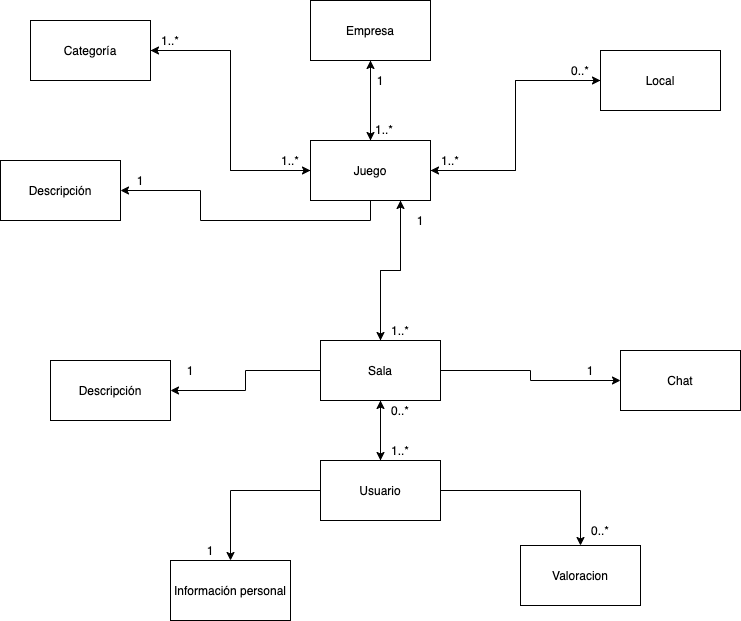

The diagram above was exported from draw.io. Its source (the exported page's mxGraphModel, read from the mxfile embedded in the PNG):
<mxGraphModel dx="2304" dy="1186" grid="1" gridSize="10" guides="1" tooltips="1" connect="1" arrows="1" fold="1" page="1" pageScale="1" pageWidth="827" pageHeight="1169" math="0" shadow="0">
  <root>
    <mxCell id="0" />
    <mxCell id="1" parent="0" />
    <mxCell id="2" style="edgeStyle=orthogonalEdgeStyle;rounded=0;orthogonalLoop=1;jettySize=auto;html=1;exitX=0.5;exitY=0;exitDx=0;exitDy=0;entryX=0.5;entryY=1;entryDx=0;entryDy=0;" edge="1" source="7" target="11" parent="1">
      <mxGeometry relative="1" as="geometry" />
    </mxCell>
    <mxCell id="3" style="edgeStyle=orthogonalEdgeStyle;rounded=0;orthogonalLoop=1;jettySize=auto;html=1;exitX=1;exitY=0.5;exitDx=0;exitDy=0;entryX=0;entryY=0.5;entryDx=0;entryDy=0;" edge="1" source="7" target="13" parent="1">
      <mxGeometry relative="1" as="geometry" />
    </mxCell>
    <mxCell id="4" style="edgeStyle=orthogonalEdgeStyle;rounded=0;orthogonalLoop=1;jettySize=auto;html=1;exitX=0;exitY=0.5;exitDx=0;exitDy=0;entryX=1;entryY=0.5;entryDx=0;entryDy=0;" edge="1" source="7" target="9" parent="1">
      <mxGeometry relative="1" as="geometry" />
    </mxCell>
    <mxCell id="5" style="edgeStyle=orthogonalEdgeStyle;rounded=0;orthogonalLoop=1;jettySize=auto;html=1;exitX=0.5;exitY=1;exitDx=0;exitDy=0;entryX=0;entryY=1;entryDx=0;entryDy=0;" edge="1" source="7" target="28" parent="1">
      <mxGeometry relative="1" as="geometry">
        <Array as="points">
          <mxPoint x="390" y="260" />
          <mxPoint x="220" y="260" />
          <mxPoint x="220" y="230" />
        </Array>
      </mxGeometry>
    </mxCell>
    <mxCell id="6" style="edgeStyle=orthogonalEdgeStyle;rounded=0;orthogonalLoop=1;jettySize=auto;html=1;exitX=0.75;exitY=1;exitDx=0;exitDy=0;" edge="1" source="7" parent="1">
      <mxGeometry relative="1" as="geometry">
        <mxPoint x="400" y="380" as="targetPoint" />
      </mxGeometry>
    </mxCell>
    <mxCell id="7" value="Juego" style="rounded=0;whiteSpace=wrap;html=1;" vertex="1" parent="1">
      <mxGeometry x="330" y="180" width="120" height="60" as="geometry" />
    </mxCell>
    <mxCell id="8" style="edgeStyle=orthogonalEdgeStyle;rounded=0;orthogonalLoop=1;jettySize=auto;html=1;exitX=1;exitY=0.5;exitDx=0;exitDy=0;entryX=0;entryY=0.5;entryDx=0;entryDy=0;" edge="1" source="9" target="7" parent="1">
      <mxGeometry relative="1" as="geometry" />
    </mxCell>
    <mxCell id="9" value="Categoría" style="rounded=0;whiteSpace=wrap;html=1;" vertex="1" parent="1">
      <mxGeometry x="50" y="60" width="120" height="60" as="geometry" />
    </mxCell>
    <mxCell id="10" style="edgeStyle=orthogonalEdgeStyle;rounded=0;orthogonalLoop=1;jettySize=auto;html=1;exitX=0.5;exitY=1;exitDx=0;exitDy=0;" edge="1" source="11" target="7" parent="1">
      <mxGeometry relative="1" as="geometry" />
    </mxCell>
    <mxCell id="11" value="Empresa" style="rounded=0;whiteSpace=wrap;html=1;" vertex="1" parent="1">
      <mxGeometry x="330" y="40" width="120" height="60" as="geometry" />
    </mxCell>
    <mxCell id="12" style="edgeStyle=orthogonalEdgeStyle;rounded=0;orthogonalLoop=1;jettySize=auto;html=1;exitX=0;exitY=0.5;exitDx=0;exitDy=0;entryX=1;entryY=0.5;entryDx=0;entryDy=0;" edge="1" source="13" target="7" parent="1">
      <mxGeometry relative="1" as="geometry" />
    </mxCell>
    <mxCell id="13" value="Local" style="rounded=0;whiteSpace=wrap;html=1;" vertex="1" parent="1">
      <mxGeometry x="620" y="90" width="120" height="60" as="geometry" />
    </mxCell>
    <mxCell id="14" value="Descripción" style="rounded=0;whiteSpace=wrap;html=1;" vertex="1" parent="1">
      <mxGeometry x="20" y="200" width="120" height="60" as="geometry" />
    </mxCell>
    <mxCell id="15" style="edgeStyle=orthogonalEdgeStyle;rounded=0;orthogonalLoop=1;jettySize=auto;html=1;exitX=0.5;exitY=0;exitDx=0;exitDy=0;entryX=0.75;entryY=1;entryDx=0;entryDy=0;" edge="1" source="19" target="7" parent="1">
      <mxGeometry relative="1" as="geometry" />
    </mxCell>
    <mxCell id="16" style="edgeStyle=orthogonalEdgeStyle;rounded=0;orthogonalLoop=1;jettySize=auto;html=1;exitX=0.5;exitY=1;exitDx=0;exitDy=0;entryX=0.5;entryY=0;entryDx=0;entryDy=0;" edge="1" source="19" target="23" parent="1">
      <mxGeometry relative="1" as="geometry" />
    </mxCell>
    <mxCell id="17" style="edgeStyle=orthogonalEdgeStyle;rounded=0;orthogonalLoop=1;jettySize=auto;html=1;exitX=0;exitY=0.5;exitDx=0;exitDy=0;entryX=1;entryY=0.5;entryDx=0;entryDy=0;strokeColor=#000000;" edge="1" source="19" target="39" parent="1">
      <mxGeometry relative="1" as="geometry" />
    </mxCell>
    <mxCell id="18" style="edgeStyle=orthogonalEdgeStyle;rounded=0;orthogonalLoop=1;jettySize=auto;html=1;exitX=1;exitY=0.5;exitDx=0;exitDy=0;entryX=0;entryY=0.5;entryDx=0;entryDy=0;strokeColor=#000000;" edge="1" source="19" target="40" parent="1">
      <mxGeometry relative="1" as="geometry" />
    </mxCell>
    <mxCell id="19" value="Sala" style="rounded=0;whiteSpace=wrap;html=1;" vertex="1" parent="1">
      <mxGeometry x="340" y="380" width="120" height="60" as="geometry" />
    </mxCell>
    <mxCell id="20" style="edgeStyle=orthogonalEdgeStyle;rounded=0;orthogonalLoop=1;jettySize=auto;html=1;exitX=0.5;exitY=0;exitDx=0;exitDy=0;entryX=0.5;entryY=1;entryDx=0;entryDy=0;strokeColor=#000000;" edge="1" source="23" target="19" parent="1">
      <mxGeometry relative="1" as="geometry" />
    </mxCell>
    <mxCell id="21" style="edgeStyle=orthogonalEdgeStyle;rounded=0;orthogonalLoop=1;jettySize=auto;html=1;exitX=1;exitY=0.5;exitDx=0;exitDy=0;entryX=0.5;entryY=0;entryDx=0;entryDy=0;strokeColor=#000000;" edge="1" source="23" target="24" parent="1">
      <mxGeometry relative="1" as="geometry" />
    </mxCell>
    <mxCell id="22" style="edgeStyle=orthogonalEdgeStyle;rounded=0;orthogonalLoop=1;jettySize=auto;html=1;exitX=0;exitY=0.5;exitDx=0;exitDy=0;entryX=0.5;entryY=0;entryDx=0;entryDy=0;strokeColor=#000000;" edge="1" source="23" target="25" parent="1">
      <mxGeometry relative="1" as="geometry" />
    </mxCell>
    <mxCell id="23" value="Usuario" style="rounded=0;whiteSpace=wrap;html=1;" vertex="1" parent="1">
      <mxGeometry x="340" y="500" width="120" height="60" as="geometry" />
    </mxCell>
    <mxCell id="24" value="Valoracion" style="rounded=0;whiteSpace=wrap;html=1;" vertex="1" parent="1">
      <mxGeometry x="540" y="585" width="120" height="60" as="geometry" />
    </mxCell>
    <mxCell id="25" value="Información personal" style="rounded=0;whiteSpace=wrap;html=1;" vertex="1" parent="1">
      <mxGeometry x="190" y="600" width="120" height="60" as="geometry" />
    </mxCell>
    <mxCell id="26" value="1" style="text;html=1;strokeColor=none;fillColor=none;align=center;verticalAlign=middle;whiteSpace=wrap;rounded=0;" vertex="1" parent="1">
      <mxGeometry x="380" y="110" width="40" height="20" as="geometry" />
    </mxCell>
    <mxCell id="27" value="1..*" style="text;html=1;strokeColor=none;fillColor=none;align=center;verticalAlign=middle;whiteSpace=wrap;rounded=0;" vertex="1" parent="1">
      <mxGeometry x="384" y="159" width="40" height="20" as="geometry" />
    </mxCell>
    <mxCell id="28" value="1" style="text;html=1;strokeColor=none;fillColor=none;align=center;verticalAlign=middle;whiteSpace=wrap;rounded=0;" vertex="1" parent="1">
      <mxGeometry x="140" y="210" width="40" height="20" as="geometry" />
    </mxCell>
    <mxCell id="29" value="0..*" style="text;html=1;strokeColor=none;fillColor=none;align=center;verticalAlign=middle;whiteSpace=wrap;rounded=0;" vertex="1" parent="1">
      <mxGeometry x="580" y="100" width="40" height="20" as="geometry" />
    </mxCell>
    <mxCell id="30" value="1..*" style="text;html=1;strokeColor=none;fillColor=none;align=center;verticalAlign=middle;whiteSpace=wrap;rounded=0;" vertex="1" parent="1">
      <mxGeometry x="450" y="190" width="40" height="20" as="geometry" />
    </mxCell>
    <mxCell id="31" value="1..*" style="text;html=1;strokeColor=none;fillColor=none;align=center;verticalAlign=middle;whiteSpace=wrap;rounded=0;" vertex="1" parent="1">
      <mxGeometry x="290" y="190" width="40" height="20" as="geometry" />
    </mxCell>
    <mxCell id="32" value="1..*" style="text;html=1;strokeColor=none;fillColor=none;align=center;verticalAlign=middle;whiteSpace=wrap;rounded=0;" vertex="1" parent="1">
      <mxGeometry x="170" y="70" width="40" height="20" as="geometry" />
    </mxCell>
    <mxCell id="33" value="1..*" style="text;html=1;strokeColor=none;fillColor=none;align=center;verticalAlign=middle;whiteSpace=wrap;rounded=0;" vertex="1" parent="1">
      <mxGeometry x="400" y="360" width="40" height="20" as="geometry" />
    </mxCell>
    <mxCell id="34" value="1" style="text;html=1;strokeColor=none;fillColor=none;align=center;verticalAlign=middle;whiteSpace=wrap;rounded=0;" vertex="1" parent="1">
      <mxGeometry x="420" y="250" width="40" height="20" as="geometry" />
    </mxCell>
    <mxCell id="35" value="1..*" style="text;html=1;strokeColor=none;fillColor=none;align=center;verticalAlign=middle;whiteSpace=wrap;rounded=0;" vertex="1" parent="1">
      <mxGeometry x="400" y="480" width="40" height="20" as="geometry" />
    </mxCell>
    <mxCell id="36" value="0..*" style="text;html=1;strokeColor=none;fillColor=none;align=center;verticalAlign=middle;whiteSpace=wrap;rounded=0;" vertex="1" parent="1">
      <mxGeometry x="400" y="440" width="40" height="20" as="geometry" />
    </mxCell>
    <mxCell id="37" value="0..*" style="text;html=1;strokeColor=none;fillColor=none;align=center;verticalAlign=middle;whiteSpace=wrap;rounded=0;" vertex="1" parent="1">
      <mxGeometry x="600" y="560" width="40" height="20" as="geometry" />
    </mxCell>
    <mxCell id="38" value="1" style="text;html=1;strokeColor=none;fillColor=none;align=center;verticalAlign=middle;whiteSpace=wrap;rounded=0;" vertex="1" parent="1">
      <mxGeometry x="210" y="580" width="40" height="20" as="geometry" />
    </mxCell>
    <mxCell id="39" value="Descripción" style="rounded=0;whiteSpace=wrap;html=1;" vertex="1" parent="1">
      <mxGeometry x="70" y="400" width="120" height="60" as="geometry" />
    </mxCell>
    <mxCell id="40" value="Chat" style="rounded=0;whiteSpace=wrap;html=1;" vertex="1" parent="1">
      <mxGeometry x="640" y="390" width="120" height="60" as="geometry" />
    </mxCell>
    <mxCell id="41" value="1" style="text;html=1;strokeColor=none;fillColor=none;align=center;verticalAlign=middle;whiteSpace=wrap;rounded=0;" vertex="1" parent="1">
      <mxGeometry x="190" y="400" width="40" height="20" as="geometry" />
    </mxCell>
    <mxCell id="42" value="1" style="text;html=1;strokeColor=none;fillColor=none;align=center;verticalAlign=middle;whiteSpace=wrap;rounded=0;" vertex="1" parent="1">
      <mxGeometry x="590" y="400" width="40" height="20" as="geometry" />
    </mxCell>
  </root>
</mxGraphModel>